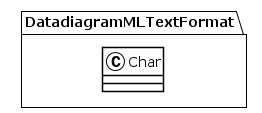

The diagram above was rendered by PlantUML. Its source (embedded in the PNG):
@startuml
!theme plain
package DatadiagramMLTextFormat {
class Char {
}
}
@enduml